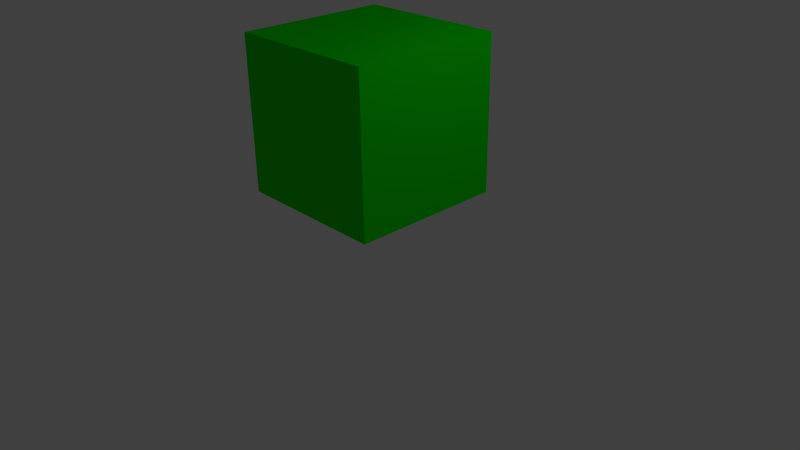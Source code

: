 # Source: Virus_Green_.blend  (saved by Blender 2.74.0; exported with 4.5.12 LTS)
import bpy
from mathutils import Matrix  # noqa: F401  (used for matrix-valued properties, if any)

bpy.ops.wm.read_factory_settings(use_empty=True)
scene = bpy.context.scene
scene.name = 'Scene'

# ---- collections
col_collection_1 = bpy.data.collections.new('Collection 1'); scene.collection.children.link(col_collection_1)

# ---- materials (node trees are filled in below, after node groups)
mat_material = bpy.data.materials.new('Material')
mat_material.alpha_threshold = 0.0
mat_material.use_transparent_shadow = False
mat_material.diffuse_color = (0.003321, 0.8, 0.0, 1.0)
mat_material.roughness = 0.5
mat_material.line_color = (0.0, 0.0, 0.0, 1.0)

# ---- material node trees

# ---- world
world_world = bpy.data.worlds.new('World'); scene.world = world_world
world_world.color = (0.05088, 0.05088, 0.05088)
world_world.use_sun_shadow = False
world_world.sun_shadow_jitter_overblur = 0.0
world_world.cycles.sampling_method = 'MANUAL'
world_world.cycles.sample_map_resolution = 256

# ---- cameras
cam_camera = bpy.data.cameras.new('Camera')
cam_camera.clip_end = 100.0
cam_camera.lens = 35.0
cam_camera.sensor_width = 32.0
cam_camera.sensor_height = 18.0
cam_camera.ortho_scale = 7.314
cam_camera.dof.focus_distance = 0.0
cam_camera.dof.aperture_fstop = 128.0

# ---- lights
light_lamp = bpy.data.lights.new('Lamp', 'POINT')
light_lamp.transmission_factor = 0.0
light_lamp.cutoff_distance = 30.0
light_lamp.energy = 100.0
light_lamp.shadow_buffer_clip_start = 1.001
light_lamp.shadow_soft_size = 0.1
light_lamp.shadow_maximum_resolution = 0.006
light_lamp.use_absolute_resolution = True
light_lamp.cycles.use_multiple_importance_sampling = False

# ---- meshes
me_cube = bpy.data.meshes.new('Cube')
me_cube.from_pydata([(1.0, 1.0, -1.0), (1.0, -1.0, -1.0), (-1.0, -1.0, -1.0), (-1.0, 1.0, -1.0), (1.0, 1.0, 1.0), (1.0, -1.0, 1.0), (-1.0, -1.0, 1.0), (-1.0, 1.0, 1.0)], [], [(0, 1, 2, 3), (4, 7, 6, 5), (0, 4, 5, 1), (1, 5, 6, 2), (2, 6, 7, 3), (4, 0, 3, 7)])
me_cube.materials.append(mat_material)
me_cube.use_remesh_preserve_volume = False
me_cube.use_remesh_preserve_attributes = False
me_cube.use_mirror_vertex_groups = False
me_cube.update()

# ---- objects
ob_cube = bpy.data.objects.new('Cube', me_cube)
ob_lamp = bpy.data.objects.new('Lamp', light_lamp)
ob_camera = bpy.data.objects.new('Camera', cam_camera)

# ---- transforms, parenting, visibility, modifiers, constraints
ob_cube.location = (0.0, 0.0, 1.88)
ob_cube.lock_rotations_4d = False
ob_cube.empty_display_type = 'ARROWS'
ob_cube.lineart.crease_threshold = 0.0
_m = ob_cube.modifiers.new('Multires', 'MULTIRES')
_m.uv_smooth = 'PRESERVE_CORNERS'
_m.quality = 3
_m.levels = 7
_m.sculpt_levels = 7
_m.render_levels = 7
_m.show_only_control_edges = False
ob_lamp.location = (4.076, 1.005, 5.904)
ob_lamp.rotation_euler = (0.6503, 0.05522, 1.866)
ob_lamp.lock_rotations_4d = False
ob_lamp.empty_display_type = 'ARROWS'
ob_lamp.color = (0.0, 0.0, 0.0, 0.0)
ob_lamp.lineart.crease_threshold = 0.0
ob_camera.location = (7.481, -6.508, 5.344)
ob_camera.rotation_euler = (1.109, 0.01082, 0.8149)
ob_camera.lock_rotations_4d = False
ob_camera.empty_display_type = 'ARROWS'
ob_camera.color = (0.0, 0.0, 0.0, 0.0)
ob_camera.display_type = 'WIRE'
ob_camera.lineart.crease_threshold = 0.0

# ---- collection membership
col_collection_1.objects.link(ob_cube)
col_collection_1.objects.link(ob_lamp)
col_collection_1.objects.link(ob_camera)

# ---- scene / render settings (as saved in the file)
scene.camera = ob_camera
scene.frame_start = 1; scene.frame_end = 250; scene.frame_set(1)
scene.render.engine = 'BLENDER_EEVEE_NEXT'
scene.render.resolution_percentage = 50
scene.render.dither_intensity = 0.0
scene.cycles.use_denoising = False
scene.cycles.samples = 10
scene.cycles.sampling_pattern = 'TABULATED_SOBOL'
scene.cycles.light_sampling_threshold = 0.0
scene.cycles.use_adaptive_sampling = False
scene.cycles.use_light_tree = False
scene.cycles.blur_glossy = 0.0
scene.cycles.pixel_filter_type = 'GAUSSIAN'
scene.cycles.sample_clamp_indirect = 0.0
scene.view_settings.view_transform = 'Standard'
bpy.context.view_layer.update()
